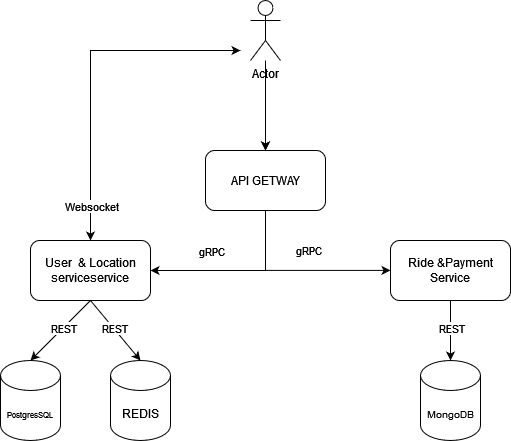

The diagram above was exported from draw.io. Its source (the exported page's mxGraphModel, read from the mxfile embedded in the PNG):
<mxGraphModel dx="1013" dy="560" grid="1" gridSize="10" guides="1" tooltips="1" connect="1" arrows="1" fold="1" page="1" pageScale="1" pageWidth="850" pageHeight="1100" background="#FFFFFF" math="0" shadow="0">
  <root>
    <mxCell id="0" />
    <mxCell id="1" parent="0" />
    <mxCell id="JmXHeUresp7vs2NYtIot-50" value="" style="edgeStyle=orthogonalEdgeStyle;rounded=0;orthogonalLoop=1;jettySize=auto;html=1;" parent="1" source="JmXHeUresp7vs2NYtIot-1" target="JmXHeUresp7vs2NYtIot-2" edge="1">
      <mxGeometry relative="1" as="geometry" />
    </mxCell>
    <mxCell id="JmXHeUresp7vs2NYtIot-1" value="Actor" style="shape=umlActor;verticalLabelPosition=bottom;verticalAlign=top;html=1;outlineConnect=0;" parent="1" vertex="1">
      <mxGeometry x="410" y="70" width="30" height="60" as="geometry" />
    </mxCell>
    <mxCell id="JmXHeUresp7vs2NYtIot-2" value="API GETWAY" style="rounded=1;whiteSpace=wrap;html=1;" parent="1" vertex="1">
      <mxGeometry x="365" y="220" width="120" height="60" as="geometry" />
    </mxCell>
    <mxCell id="JmXHeUresp7vs2NYtIot-11" value="User&amp;nbsp; &amp;amp; Location serviceservice" style="rounded=1;whiteSpace=wrap;html=1;" parent="1" vertex="1">
      <mxGeometry x="190" y="310" width="120" height="60" as="geometry" />
    </mxCell>
    <mxCell id="JmXHeUresp7vs2NYtIot-12" value="" style="endArrow=classic;startArrow=classic;html=1;rounded=0;exitX=0.5;exitY=0;exitDx=0;exitDy=0;" parent="1" source="JmXHeUresp7vs2NYtIot-11" edge="1">
      <mxGeometry width="50" height="50" relative="1" as="geometry">
        <mxPoint x="210" y="230" as="sourcePoint" />
        <mxPoint x="400" y="120" as="targetPoint" />
        <Array as="points">
          <mxPoint x="250" y="120" />
        </Array>
      </mxGeometry>
    </mxCell>
    <mxCell id="JmXHeUresp7vs2NYtIot-13" value="Websocket" style="edgeLabel;html=1;align=center;verticalAlign=middle;resizable=0;points=[];" parent="JmXHeUresp7vs2NYtIot-12" vertex="1" connectable="0">
      <mxGeometry x="-0.2867" relative="1" as="geometry">
        <mxPoint y="86" as="offset" />
      </mxGeometry>
    </mxCell>
    <mxCell id="JmXHeUresp7vs2NYtIot-16" value="" style="endArrow=none;startArrow=classic;html=1;rounded=0;entryX=0.5;entryY=1;entryDx=0;entryDy=0;exitX=1;exitY=0.5;exitDx=0;exitDy=0;endFill=0;" parent="1" source="JmXHeUresp7vs2NYtIot-11" target="JmXHeUresp7vs2NYtIot-2" edge="1">
      <mxGeometry width="50" height="50" relative="1" as="geometry">
        <mxPoint x="280" y="340" as="sourcePoint" />
        <mxPoint x="330" y="290" as="targetPoint" />
        <Array as="points">
          <mxPoint x="425" y="340" />
        </Array>
      </mxGeometry>
    </mxCell>
    <mxCell id="JmXHeUresp7vs2NYtIot-17" value="gRPC" style="edgeLabel;html=1;align=center;verticalAlign=middle;resizable=0;points=[];" parent="JmXHeUresp7vs2NYtIot-16" vertex="1" connectable="0">
      <mxGeometry x="-0.2717" relative="1" as="geometry">
        <mxPoint x="-4" y="-20" as="offset" />
      </mxGeometry>
    </mxCell>
    <mxCell id="JmXHeUresp7vs2NYtIot-22" value="" style="endArrow=classic;html=1;rounded=0;entryX=0;entryY=0.5;entryDx=0;entryDy=0;" parent="1" edge="1">
      <mxGeometry width="50" height="50" relative="1" as="geometry">
        <mxPoint x="425" y="339.9" as="sourcePoint" />
        <mxPoint x="550" y="339.9000000000001" as="targetPoint" />
      </mxGeometry>
    </mxCell>
    <mxCell id="JmXHeUresp7vs2NYtIot-27" value="gRPC" style="edgeLabel;html=1;align=center;verticalAlign=middle;resizable=0;points=[];" parent="JmXHeUresp7vs2NYtIot-22" vertex="1" connectable="0">
      <mxGeometry x="0.1454" y="-1" relative="1" as="geometry">
        <mxPoint x="-30" y="-21" as="offset" />
      </mxGeometry>
    </mxCell>
    <mxCell id="JmXHeUresp7vs2NYtIot-24" value="&lt;font style=&quot;font-size: 8px;&quot;&gt;PostgresSQL&lt;/font&gt;" style="shape=cylinder3;whiteSpace=wrap;html=1;boundedLbl=1;backgroundOutline=1;size=15;" parent="1" vertex="1">
      <mxGeometry x="160" y="430" width="60" height="80" as="geometry" />
    </mxCell>
    <mxCell id="JmXHeUresp7vs2NYtIot-25" value="" style="endArrow=none;startArrow=classic;html=1;rounded=0;entryX=0.5;entryY=1;entryDx=0;entryDy=0;exitX=0.5;exitY=0;exitDx=0;exitDy=0;exitPerimeter=0;endFill=0;" parent="1" source="JmXHeUresp7vs2NYtIot-24" target="JmXHeUresp7vs2NYtIot-11" edge="1">
      <mxGeometry width="50" height="50" relative="1" as="geometry">
        <mxPoint x="290" y="430" as="sourcePoint" />
        <mxPoint x="340" y="380" as="targetPoint" />
      </mxGeometry>
    </mxCell>
    <mxCell id="JmXHeUresp7vs2NYtIot-26" value="REST" style="edgeLabel;html=1;align=center;verticalAlign=middle;resizable=0;points=[];" parent="JmXHeUresp7vs2NYtIot-25" vertex="1" connectable="0">
      <mxGeometry x="0.0852" relative="1" as="geometry">
        <mxPoint as="offset" />
      </mxGeometry>
    </mxCell>
    <mxCell id="JmXHeUresp7vs2NYtIot-29" value="Ride &amp;amp;Payment Service" style="rounded=1;whiteSpace=wrap;html=1;" parent="1" vertex="1">
      <mxGeometry x="550" y="310" width="120" height="60" as="geometry" />
    </mxCell>
    <mxCell id="JmXHeUresp7vs2NYtIot-39" value="REDIS" style="shape=cylinder3;whiteSpace=wrap;html=1;boundedLbl=1;backgroundOutline=1;size=15;" parent="1" vertex="1">
      <mxGeometry x="270" y="430" width="60" height="80" as="geometry" />
    </mxCell>
    <mxCell id="JmXHeUresp7vs2NYtIot-40" value="" style="endArrow=none;startArrow=classic;html=1;rounded=0;entryX=0.5;entryY=1;entryDx=0;entryDy=0;exitX=0.5;exitY=0;exitDx=0;exitDy=0;exitPerimeter=0;endFill=0;" parent="1" source="JmXHeUresp7vs2NYtIot-39" edge="1">
      <mxGeometry width="50" height="50" relative="1" as="geometry">
        <mxPoint x="290" y="430" as="sourcePoint" />
        <mxPoint x="250" y="370" as="targetPoint" />
      </mxGeometry>
    </mxCell>
    <mxCell id="JmXHeUresp7vs2NYtIot-41" value="REST" style="edgeLabel;html=1;align=center;verticalAlign=middle;resizable=0;points=[];" parent="JmXHeUresp7vs2NYtIot-40" vertex="1" connectable="0">
      <mxGeometry x="0.0852" relative="1" as="geometry">
        <mxPoint as="offset" />
      </mxGeometry>
    </mxCell>
    <mxCell id="JmXHeUresp7vs2NYtIot-42" value="" style="endArrow=classic;html=1;rounded=0;entryX=0.5;entryY=0;entryDx=0;entryDy=0;" parent="1" target="JmXHeUresp7vs2NYtIot-2" edge="1">
      <mxGeometry width="50" height="50" relative="1" as="geometry">
        <mxPoint x="425" y="160" as="sourcePoint" />
        <mxPoint x="475" y="120" as="targetPoint" />
      </mxGeometry>
    </mxCell>
    <mxCell id="JmXHeUresp7vs2NYtIot-45" value="&lt;font style=&quot;font-size: 10px;&quot;&gt;MongoDB&lt;/font&gt;" style="shape=cylinder3;whiteSpace=wrap;html=1;boundedLbl=1;backgroundOutline=1;size=15;" parent="1" vertex="1">
      <mxGeometry x="580" y="430" width="60" height="80" as="geometry" />
    </mxCell>
    <mxCell id="JmXHeUresp7vs2NYtIot-46" value="" style="endArrow=none;startArrow=classic;html=1;rounded=0;entryX=0.5;entryY=1;entryDx=0;entryDy=0;exitX=0.5;exitY=0;exitDx=0;exitDy=0;exitPerimeter=0;endFill=0;" parent="1" source="JmXHeUresp7vs2NYtIot-45" edge="1">
      <mxGeometry width="50" height="50" relative="1" as="geometry">
        <mxPoint x="650" y="430" as="sourcePoint" />
        <mxPoint x="610" y="370" as="targetPoint" />
      </mxGeometry>
    </mxCell>
    <mxCell id="JmXHeUresp7vs2NYtIot-47" value="REST" style="edgeLabel;html=1;align=center;verticalAlign=middle;resizable=0;points=[];" parent="JmXHeUresp7vs2NYtIot-46" vertex="1" connectable="0">
      <mxGeometry x="0.0852" relative="1" as="geometry">
        <mxPoint as="offset" />
      </mxGeometry>
    </mxCell>
  </root>
</mxGraphModel>